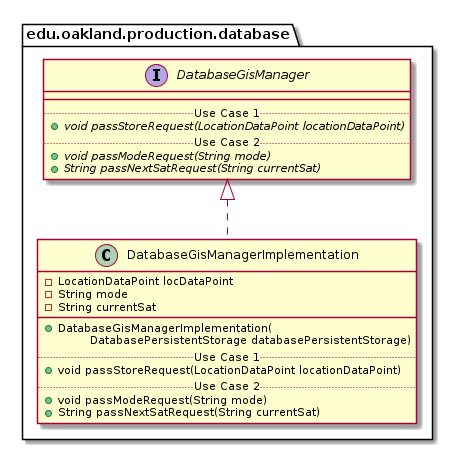

The diagram above was rendered by PlantUML. Its source (embedded in the PNG):
@startuml DatabaseGisManagerImplementation_Closure


package edu.oakland.production.database {
    class DatabaseGisManagerImplementation {
        - LocationDataPoint locDataPoint
        - String mode
        - String currentSat
        __
        + DatabaseGisManagerImplementation(
        \tDatabasePersistentStorage databasePersistentStorage)
        .. Use Case 1 ..
        + void passStoreRequest(LocationDataPoint locationDataPoint)
        .. Use Case 2 ..
        + void passModeRequest(String mode)
        + String passNextSatRequest(String currentSat)
    }
}




package edu.oakland.production.database {
    interface DatabaseGisManager {
        __
        .. Use Case 1 ..
        {abstract} + void passStoreRequest(LocationDataPoint locationDataPoint)
        .. Use Case 2 ..
        {abstract} + void passModeRequest(String mode)
        {abstract} + String passNextSatRequest(String currentSat)
    }
}






DatabaseGisManagerImplementation .up.|> DatabaseGisManager





@enduml